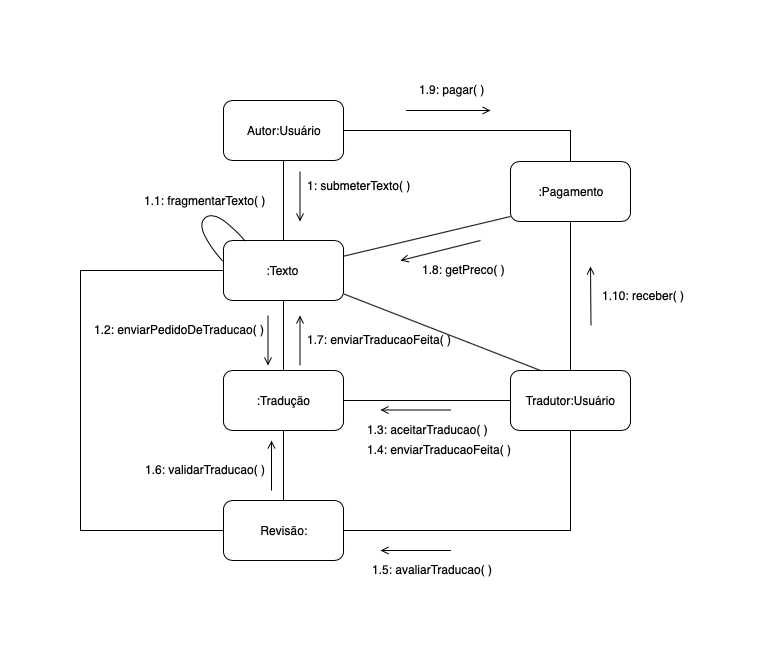

The diagram above was exported from draw.io. Its source (the exported page's mxGraphModel, read from the mxfile embedded in the PNG):
<mxGraphModel dx="918" dy="664" grid="1" gridSize="10" guides="1" tooltips="1" connect="1" arrows="1" fold="1" page="1" pageScale="1" pageWidth="827" pageHeight="1169" math="0" shadow="0">
  <root>
    <mxCell id="0" />
    <mxCell id="1" parent="0" />
    <mxCell id="FX3GwGByvRcRwN04EN-I-10" style="edgeStyle=orthogonalEdgeStyle;rounded=0;orthogonalLoop=1;jettySize=auto;html=1;exitX=0.5;exitY=1;exitDx=0;exitDy=0;entryX=0.5;entryY=0;entryDx=0;entryDy=0;endArrow=none;endFill=0;" parent="1" source="D99Vy1oWp2X5ZnDfxFyb-1" target="FX3GwGByvRcRwN04EN-I-8" edge="1">
      <mxGeometry relative="1" as="geometry" />
    </mxCell>
    <mxCell id="FX3GwGByvRcRwN04EN-I-29" style="edgeStyle=orthogonalEdgeStyle;rounded=0;orthogonalLoop=1;jettySize=auto;html=1;exitX=1;exitY=0.5;exitDx=0;exitDy=0;entryX=1;entryY=0.5;entryDx=0;entryDy=0;endArrow=none;endFill=0;" parent="1" source="D99Vy1oWp2X5ZnDfxFyb-1" target="FX3GwGByvRcRwN04EN-I-23" edge="1">
      <mxGeometry relative="1" as="geometry">
        <Array as="points">
          <mxPoint x="150" y="200" />
          <mxPoint x="150" y="460" />
        </Array>
      </mxGeometry>
    </mxCell>
    <mxCell id="D99Vy1oWp2X5ZnDfxFyb-1" value="" style="rounded=1;whiteSpace=wrap;html=1;" parent="1" vertex="1">
      <mxGeometry x="293" y="170" width="120" height="60" as="geometry" />
    </mxCell>
    <mxCell id="D99Vy1oWp2X5ZnDfxFyb-2" value=":Texto&lt;br&gt;" style="text;html=1;strokeColor=none;fillColor=none;align=center;verticalAlign=middle;whiteSpace=wrap;rounded=0;" parent="1" vertex="1">
      <mxGeometry x="333" y="190" width="37" height="20" as="geometry" />
    </mxCell>
    <mxCell id="FX3GwGByvRcRwN04EN-I-2" value="1: submeterTexto( )&lt;br&gt;" style="text;html=1;resizable=0;points=[];autosize=1;align=left;verticalAlign=top;spacingTop=-4;" parent="1" vertex="1">
      <mxGeometry x="375" y="106" width="120" height="20" as="geometry" />
    </mxCell>
    <mxCell id="FX3GwGByvRcRwN04EN-I-5" value="" style="shape=requiredInterface;html=1;verticalLabelPosition=bottom;rotation=-131;" parent="1" vertex="1">
      <mxGeometry x="267" y="149" width="44" height="30" as="geometry" />
    </mxCell>
    <mxCell id="FX3GwGByvRcRwN04EN-I-7" value="1.1: fragmentarTexto( )&lt;br&gt;" style="text;html=1;resizable=0;points=[];autosize=1;align=left;verticalAlign=top;spacingTop=-4;" parent="1" vertex="1">
      <mxGeometry x="212" y="121" width="140" height="20" as="geometry" />
    </mxCell>
    <mxCell id="FX3GwGByvRcRwN04EN-I-20" style="edgeStyle=orthogonalEdgeStyle;rounded=0;orthogonalLoop=1;jettySize=auto;html=1;exitX=1;exitY=0.5;exitDx=0;exitDy=0;endArrow=none;endFill=0;" parent="1" source="FX3GwGByvRcRwN04EN-I-8" target="FX3GwGByvRcRwN04EN-I-13" edge="1">
      <mxGeometry relative="1" as="geometry" />
    </mxCell>
    <mxCell id="FX3GwGByvRcRwN04EN-I-24" style="edgeStyle=orthogonalEdgeStyle;rounded=0;orthogonalLoop=1;jettySize=auto;html=1;exitX=0.5;exitY=1;exitDx=0;exitDy=0;endArrow=none;endFill=0;" parent="1" source="FX3GwGByvRcRwN04EN-I-8" target="FX3GwGByvRcRwN04EN-I-23" edge="1">
      <mxGeometry relative="1" as="geometry" />
    </mxCell>
    <mxCell id="FX3GwGByvRcRwN04EN-I-8" value=":Tradução" style="rounded=1;whiteSpace=wrap;html=1;" parent="1" vertex="1">
      <mxGeometry x="293" y="300" width="120" height="60" as="geometry" />
    </mxCell>
    <mxCell id="FX3GwGByvRcRwN04EN-I-11" value="1.2: enviarPedidoDeTraducao( )&lt;br&gt;" style="text;html=1;resizable=0;points=[];autosize=1;align=left;verticalAlign=top;spacingTop=-4;" parent="1" vertex="1">
      <mxGeometry x="161.5" y="250" width="190" height="20" as="geometry" />
    </mxCell>
    <mxCell id="FX3GwGByvRcRwN04EN-I-13" value="Tradutor:Usuário" style="rounded=1;whiteSpace=wrap;html=1;" parent="1" vertex="1">
      <mxGeometry x="580" y="300" width="120" height="60" as="geometry" />
    </mxCell>
    <mxCell id="FX3GwGByvRcRwN04EN-I-19" value="" style="endArrow=none;html=1;entryX=0.25;entryY=0;entryDx=0;entryDy=0;" parent="1" source="D99Vy1oWp2X5ZnDfxFyb-1" target="FX3GwGByvRcRwN04EN-I-13" edge="1">
      <mxGeometry width="50" height="50" relative="1" as="geometry">
        <mxPoint x="460" y="250" as="sourcePoint" />
        <mxPoint x="510" y="200" as="targetPoint" />
      </mxGeometry>
    </mxCell>
    <mxCell id="FX3GwGByvRcRwN04EN-I-21" value="1.3: aceitarTraducao( )&lt;br&gt;" style="text;html=1;resizable=0;points=[];autosize=1;align=left;verticalAlign=top;spacingTop=-4;" parent="1" vertex="1">
      <mxGeometry x="435" y="350" width="140" height="20" as="geometry" />
    </mxCell>
    <mxCell id="FX3GwGByvRcRwN04EN-I-22" value="1.4: enviarTraducaoFeita( )&lt;br&gt;" style="text;html=1;resizable=0;points=[];autosize=1;align=left;verticalAlign=top;spacingTop=-4;" parent="1" vertex="1">
      <mxGeometry x="435" y="370" width="160" height="20" as="geometry" />
    </mxCell>
    <mxCell id="FX3GwGByvRcRwN04EN-I-30" style="edgeStyle=orthogonalEdgeStyle;rounded=0;orthogonalLoop=1;jettySize=auto;html=1;exitX=1;exitY=0.5;exitDx=0;exitDy=0;endArrow=none;endFill=0;" parent="1" source="FX3GwGByvRcRwN04EN-I-23" target="FX3GwGByvRcRwN04EN-I-13" edge="1">
      <mxGeometry relative="1" as="geometry" />
    </mxCell>
    <mxCell id="FX3GwGByvRcRwN04EN-I-23" value="Revisão:" style="rounded=1;whiteSpace=wrap;html=1;" parent="1" vertex="1">
      <mxGeometry x="293" y="430" width="120" height="60" as="geometry" />
    </mxCell>
    <mxCell id="FX3GwGByvRcRwN04EN-I-31" value="1.5: avaliarTraducao( )&lt;br&gt;" style="text;html=1;resizable=0;points=[];autosize=1;align=left;verticalAlign=top;spacingTop=-4;" parent="1" vertex="1">
      <mxGeometry x="440" y="490" width="140" height="20" as="geometry" />
    </mxCell>
    <mxCell id="FX3GwGByvRcRwN04EN-I-32" value="1.6: validarTraducao( )&lt;br&gt;" style="text;html=1;resizable=0;points=[];autosize=1;align=left;verticalAlign=top;spacingTop=-4;" parent="1" vertex="1">
      <mxGeometry x="213" y="390" width="140" height="20" as="geometry" />
    </mxCell>
    <mxCell id="FX3GwGByvRcRwN04EN-I-33" value="1.7: enviarTraducaoFeita( )&amp;nbsp;&lt;br&gt;" style="text;html=1;resizable=0;points=[];autosize=1;align=left;verticalAlign=top;spacingTop=-4;" parent="1" vertex="1">
      <mxGeometry x="375" y="260" width="160" height="20" as="geometry" />
    </mxCell>
    <mxCell id="FX3GwGByvRcRwN04EN-I-35" style="edgeStyle=orthogonalEdgeStyle;rounded=0;orthogonalLoop=1;jettySize=auto;html=1;exitX=0.5;exitY=1;exitDx=0;exitDy=0;entryX=0.5;entryY=0;entryDx=0;entryDy=0;endArrow=none;endFill=0;" parent="1" source="FX3GwGByvRcRwN04EN-I-34" target="D99Vy1oWp2X5ZnDfxFyb-1" edge="1">
      <mxGeometry relative="1" as="geometry" />
    </mxCell>
    <mxCell id="FX3GwGByvRcRwN04EN-I-38" style="edgeStyle=orthogonalEdgeStyle;rounded=0;orthogonalLoop=1;jettySize=auto;html=1;exitX=1;exitY=0.5;exitDx=0;exitDy=0;entryX=0.5;entryY=0;entryDx=0;entryDy=0;endArrow=none;endFill=0;" parent="1" source="FX3GwGByvRcRwN04EN-I-34" target="FX3GwGByvRcRwN04EN-I-37" edge="1">
      <mxGeometry relative="1" as="geometry" />
    </mxCell>
    <mxCell id="FX3GwGByvRcRwN04EN-I-34" value="Autor:Usuário" style="rounded=1;whiteSpace=wrap;html=1;" parent="1" vertex="1">
      <mxGeometry x="293" y="30" width="120" height="60" as="geometry" />
    </mxCell>
    <mxCell id="FX3GwGByvRcRwN04EN-I-39" style="edgeStyle=orthogonalEdgeStyle;rounded=0;orthogonalLoop=1;jettySize=auto;html=1;exitX=0.5;exitY=1;exitDx=0;exitDy=0;endArrow=none;endFill=0;" parent="1" source="FX3GwGByvRcRwN04EN-I-37" target="FX3GwGByvRcRwN04EN-I-13" edge="1">
      <mxGeometry relative="1" as="geometry" />
    </mxCell>
    <mxCell id="FX3GwGByvRcRwN04EN-I-37" value=":Pagamento&lt;br&gt;" style="rounded=1;whiteSpace=wrap;html=1;" parent="1" vertex="1">
      <mxGeometry x="580" y="91" width="120" height="60" as="geometry" />
    </mxCell>
    <mxCell id="FX3GwGByvRcRwN04EN-I-41" value="1.9: pagar( )&lt;br&gt;" style="text;html=1;resizable=0;points=[];autosize=1;align=left;verticalAlign=top;spacingTop=-4;" parent="1" vertex="1">
      <mxGeometry x="487" y="10" width="80" height="20" as="geometry" />
    </mxCell>
    <mxCell id="FX3GwGByvRcRwN04EN-I-42" value="1.10: receber( )&lt;br&gt;" style="text;html=1;resizable=0;points=[];autosize=1;align=left;verticalAlign=top;spacingTop=-4;" parent="1" vertex="1">
      <mxGeometry x="670" y="215.5" width="100" height="20" as="geometry" />
    </mxCell>
    <mxCell id="FX3GwGByvRcRwN04EN-I-43" value="" style="endArrow=none;html=1;entryX=0;entryY=0.917;entryDx=0;entryDy=0;entryPerimeter=0;" parent="1" source="D99Vy1oWp2X5ZnDfxFyb-1" target="FX3GwGByvRcRwN04EN-I-37" edge="1">
      <mxGeometry width="50" height="50" relative="1" as="geometry">
        <mxPoint x="495" y="181" as="sourcePoint" />
        <mxPoint x="545" y="131" as="targetPoint" />
      </mxGeometry>
    </mxCell>
    <mxCell id="FX3GwGByvRcRwN04EN-I-44" value="1.8: getPreco( )" style="text;html=1;resizable=0;points=[];autosize=1;align=left;verticalAlign=top;spacingTop=-4;" parent="1" vertex="1">
      <mxGeometry x="490" y="190" width="100" height="20" as="geometry" />
    </mxCell>
    <mxCell id="qSHh4l4SsjEmG6rlMSrC-1" value="" style="endArrow=open;html=1;endFill=0;" edge="1" parent="1">
      <mxGeometry width="50" height="50" relative="1" as="geometry">
        <mxPoint x="369.5" y="101" as="sourcePoint" />
        <mxPoint x="369.5" y="151" as="targetPoint" />
      </mxGeometry>
    </mxCell>
    <mxCell id="qSHh4l4SsjEmG6rlMSrC-2" value="" style="endArrow=open;html=1;endFill=0;" edge="1" parent="1">
      <mxGeometry width="50" height="50" relative="1" as="geometry">
        <mxPoint x="337.5" y="245" as="sourcePoint" />
        <mxPoint x="337.5" y="295" as="targetPoint" />
      </mxGeometry>
    </mxCell>
    <mxCell id="qSHh4l4SsjEmG6rlMSrC-3" value="" style="endArrow=open;html=1;endFill=0;" edge="1" parent="1">
      <mxGeometry width="50" height="50" relative="1" as="geometry">
        <mxPoint x="369.5" y="295" as="sourcePoint" />
        <mxPoint x="369.5" y="245" as="targetPoint" />
      </mxGeometry>
    </mxCell>
    <mxCell id="qSHh4l4SsjEmG6rlMSrC-4" value="" style="endArrow=open;html=1;endFill=0;" edge="1" parent="1">
      <mxGeometry width="50" height="50" relative="1" as="geometry">
        <mxPoint x="520.5" y="339.5" as="sourcePoint" />
        <mxPoint x="450" y="339.5" as="targetPoint" />
      </mxGeometry>
    </mxCell>
    <mxCell id="qSHh4l4SsjEmG6rlMSrC-5" value="" style="endArrow=open;html=1;endFill=0;" edge="1" parent="1">
      <mxGeometry width="50" height="50" relative="1" as="geometry">
        <mxPoint x="341" y="420" as="sourcePoint" />
        <mxPoint x="341" y="370" as="targetPoint" />
      </mxGeometry>
    </mxCell>
    <mxCell id="qSHh4l4SsjEmG6rlMSrC-6" value="" style="endArrow=open;html=1;endFill=0;" edge="1" parent="1">
      <mxGeometry width="50" height="50" relative="1" as="geometry">
        <mxPoint x="520.5" y="480" as="sourcePoint" />
        <mxPoint x="450" y="480" as="targetPoint" />
      </mxGeometry>
    </mxCell>
    <mxCell id="qSHh4l4SsjEmG6rlMSrC-7" value="" style="endArrow=open;html=1;endFill=0;" edge="1" parent="1">
      <mxGeometry width="50" height="50" relative="1" as="geometry">
        <mxPoint x="550" y="170" as="sourcePoint" />
        <mxPoint x="470" y="190" as="targetPoint" />
      </mxGeometry>
    </mxCell>
    <mxCell id="qSHh4l4SsjEmG6rlMSrC-8" value="" style="endArrow=open;html=1;endFill=0;" edge="1" parent="1">
      <mxGeometry width="50" height="50" relative="1" as="geometry">
        <mxPoint x="475.5" y="40" as="sourcePoint" />
        <mxPoint x="560" y="40" as="targetPoint" />
      </mxGeometry>
    </mxCell>
    <mxCell id="qSHh4l4SsjEmG6rlMSrC-9" value="" style="endArrow=open;html=1;endFill=0;" edge="1" parent="1">
      <mxGeometry width="50" height="50" relative="1" as="geometry">
        <mxPoint x="660.5" y="255" as="sourcePoint" />
        <mxPoint x="660" y="196" as="targetPoint" />
      </mxGeometry>
    </mxCell>
  </root>
</mxGraphModel>